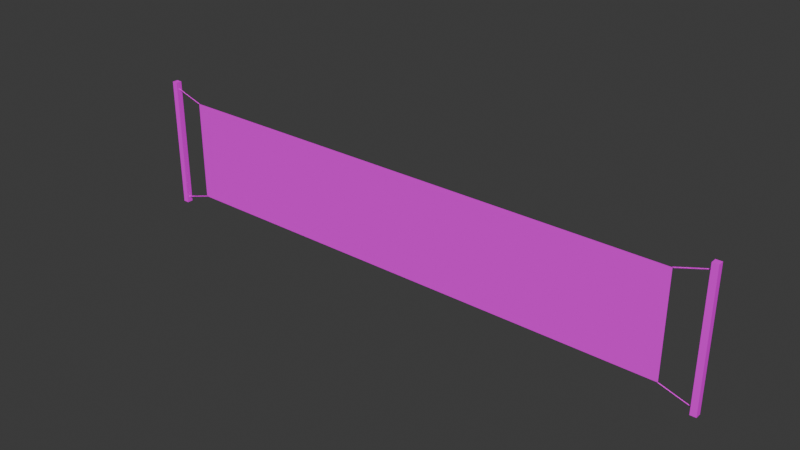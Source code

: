# Source: TennisNet01.blend  (saved by Blender 4.3.32; exported with 4.5.12 LTS)
import bpy
from mathutils import Matrix  # noqa: F401  (used for matrix-valued properties, if any)

bpy.ops.wm.read_factory_settings(use_empty=True)
scene = bpy.context.scene
scene.name = 'Scene'

# ---- collections
col_collection = bpy.data.collections.new('Collection'); scene.collection.children.link(col_collection)

# ---- images (referenced by path relative to the original .blend; pixels are not part of the script)
import os
ASSET_DIR = os.environ.get("B2B_ASSET_DIR", "")  # directory of the original .blend (textures are referenced by path, not embedded)
HERE = os.path.dirname(os.path.abspath(__file__))  # packed textures are extracted next to this script under _unpacked/

def load_image(name, relpath, width, height, colorspace="sRGB"):
    """Load a texture the original file referenced (path relative to the .blend, or extracted next to this script)."""
    p = next((c for c in (os.path.join(HERE, relpath), os.path.join(ASSET_DIR, relpath)) if relpath and os.path.exists(c)), "")
    if p:
        img = bpy.data.images.load(p, check_existing=True)
        img.name = name
    else:  # same state as the original file: an image datablock whose file is absent (Cycles renders it pink)
        img = bpy.data.images.new(name, width, height)
        img.source = "FILE"
        img.filepath = "//" + (relpath or name)
    img.colorspace_settings.name = colorspace
    return img
img_tarpet01_a_jpg = load_image('Tarpet01_a.jpg', 'TennisNet01_a.png', 1024, 1024, 'sRGB')

# ---- materials (node trees are filled in below, after node groups)
mat_primary = bpy.data.materials.new('Primary')
mat_primary.alpha_threshold = 0.0
mat_primary.use_transparent_shadow = False
mat_primary.roughness = 0.5
mat_primary.line_color = (0.0, 0.0, 0.0, 1.0)

# ---- material node trees
mat_primary.use_nodes = True; mat_primary.node_tree.nodes.clear()
_N = mat_primary.node_tree.nodes; _L = mat_primary.node_tree.links
n0 = _N.new('ShaderNodeOutputMaterial'); n0.name = 'Material Output'; n0.location = (300, 300)
n1 = _N.new('ShaderNodeBsdfPrincipled'); n1.name = 'Principled BSDF'; n1.location = (10, 300)
n1.inputs[3].default_value = 1.45
n1.inputs[13].default_value = 0.05
n2 = _N.new('ShaderNodeTexImage'); n2.name = 'Image Texture'; n2.location = (-280, 280)
n2.image = img_tarpet01_a_jpg
n2.interpolation = 'Closest'
_L.new(n1.outputs[0], n0.inputs[0])
_L.new(n2.outputs[0], n1.inputs[0])
n0.is_active_output = True

# ---- world
world_world = bpy.data.worlds.new('World'); scene.world = world_world
world_world.use_nodes = True; world_world.node_tree.nodes.clear()
_N = world_world.node_tree.nodes; _L = world_world.node_tree.links
n0 = _N.new('ShaderNodeOutputWorld'); n0.name = 'World Output'; n0.location = (300, 300)
n1 = _N.new('ShaderNodeBackground'); n1.name = 'Background'; n1.location = (10, 300)
n1.inputs[0].default_value = (0.05088, 0.05088, 0.05088, 1.0)
_L.new(n1.outputs[0], n0.inputs[0])
n0.is_active_output = True
world_world.color = (0.05088, 0.05088, 0.05088)
world_world.use_sun_shadow = False
world_world.sun_shadow_jitter_overblur = 0.0

# ---- meshes
me_cube = bpy.data.meshes.new('Cube')
me_cube.from_pydata([(8.789, 0.0, 3.45), (8.789, 0.0, 0.0), (-8.789, 0.0, 3.45), (-8.789, 0.0, 0.0), (8.79, -0.015, 0.0001183), (9.898, -0.015, -0.3451), (8.79, 0.015, 0.0001183), (9.898, 0.015, -0.3451), (8.767, 1.883e-09, -0.01348), (9.883, 1.883e-09, -0.3587), (8.812, 2.078e-11, 0.01371), (9.912, 2.078e-11, -0.3315), (-8.79, -0.015, 0.0001183), (-9.898, -0.015, -0.3451), (-8.79, 0.015, 0.0001183), (-9.898, 0.015, -0.3451), (-8.767, 1.883e-09, -0.01348), (-9.883, 1.883e-09, -0.3587), (-8.812, 2.078e-11, 0.01371), (-9.912, 2.078e-11, -0.3315), (8.79, -0.015, 3.45), (9.898, -0.015, 3.795), (8.79, 0.015, 3.45), (9.898, 0.015, 3.795), (8.767, 1.883e-09, 3.464), (9.883, 1.883e-09, 3.809), (8.812, 2.078e-11, 3.437), (9.912, 2.078e-11, 3.782), (-8.79, -0.015, 3.45), (-9.898, -0.015, 3.795), (-8.79, 0.015, 3.45), (-9.898, 0.015, 3.795), (-8.767, 1.883e-09, 3.464), (-9.883, 1.883e-09, 3.809), (-8.812, 2.078e-11, 3.437), (-9.912, 2.078e-11, 3.782), (-9.952, -0.1, -0.5), (-9.952, -0.1, 4.0), (-9.952, 0.1, -0.5), (-9.952, 0.1, 4.0), (-9.752, -0.1, -0.5), (-9.752, -0.1, 4.0), (-9.752, 0.1, -0.5), (-9.752, 0.1, 4.0), (9.8, -0.1, -0.5), (9.8, -0.1, 4.0), (9.8, 0.1, -0.5), (9.8, 0.1, 4.0), (10.0, -0.1, -0.5), (10.0, -0.1, 4.0), (10.0, 0.1, -0.5), (10.0, 0.1, 4.0)], [], [(1, 0, 2, 3), (4, 5, 7, 6), (8, 9, 11, 10), (12, 14, 15, 13), (16, 18, 19, 17), (20, 21, 23, 22), (24, 25, 27, 26), (28, 30, 31, 29), (32, 34, 35, 33), (36, 37, 39, 38), (38, 39, 43, 42), (42, 43, 41, 40), (40, 41, 37, 36), (44, 45, 47, 46), (43, 39, 37, 41), (46, 47, 51, 50), (50, 51, 49, 48), (48, 49, 45, 44), (51, 47, 45, 49)])
_uv = me_cube.uv_layers.new(name='UVMap')
_uv.uv.foreach_set('vector', [0.9961, 0.0, 0.9961, 1.0, 0.0, 1.0, 0.0, 0.0, 0.9961, 1.0, 0.9961, 0.0, 1.0, 0.0, 1.0, 1.0, 0.9961, 1.0, 0.9961, 0.0, 1.0, 0.0, 1.0, 1.0, 0.9961, 1.0, 1.0, 1.0, 1.0, 0.0, 0.9961, 0.0, 0.9961, 1.0, 1.0, 1.0, 1.0, 0.0, 0.9961, 0.0, 0.9961, 1.0, 0.9961, 0.0, 1.0, 0.0, 1.0, 1.0, 0.9961, 1.0, 0.9961, 0.0, 1.0, 0.0, 1.0, 1.0, 0.9961, 1.0, 1.0, 1.0, 1.0, 0.0, 0.9961, 0.0, 0.9961, 1.0, 1.0, 1.0, 1.0, 0.0, 0.9961, 0.0, 0.375, 0.9844, 0.625, 0.9844, 0.625, 0.9375, 0.375, 0.9375, 0.375, 0.9844, 0.625, 0.9844, 0.625, 0.9375, 0.375, 0.9375, 0.375, 0.9375, 0.625, 0.9375, 0.625, 0.9844, 0.375, 0.9844, 0.375, 0.9375, 0.625, 0.9375, 0.625, 0.9844, 0.375, 0.9844, 0.375, 0.9844, 0.625, 0.9844, 0.625, 0.9375, 0.375, 0.9375, 0.625, 0.9375, 0.625, 0.9844, 0.6133, 0.9844, 0.6133, 0.9375, 0.375, 0.9844, 0.625, 0.9844, 0.625, 0.9375, 0.375, 0.9375, 0.375, 0.9375, 0.625, 0.9375, 0.625, 0.9844, 0.375, 0.9844, 0.375, 0.9375, 0.625, 0.9375, 0.625, 0.9844, 0.375, 0.9844, 0.625, 0.9375, 0.625, 0.9844, 0.6133, 0.9844, 0.6133, 0.9375])
me_cube.materials.append(mat_primary)
me_cube.use_mirror_vertex_groups = False
me_cube.update()

# ---- objects
ob_tennisnet01 = bpy.data.objects.new('TennisNet01', me_cube)

# ---- transforms, parenting, visibility, modifiers, constraints
ob_tennisnet01.location = (0.0, 0.0, 0.0)
ob_tennisnet01.lock_rotations_4d = False
ob_tennisnet01.empty_display_type = 'ARROWS'
ob_tennisnet01.lineart.crease_threshold = 0.0

# ---- collection membership
col_collection.objects.link(ob_tennisnet01)

# ---- scene / render settings (as saved in the file)
scene.frame_start = 1; scene.frame_end = 250; scene.frame_set(1)
scene.render.engine = 'BLENDER_EEVEE_NEXT'
scene.cycles.sampling_pattern = 'TABULATED_SOBOL'
scene.eevee.ray_tracing_options.trace_max_roughness = 0.0
bpy.context.view_layer.update()

# ---- added for rendering (the .blend has no active camera and no usable light): camera, sun
cam_auto = bpy.data.cameras.new('AutoCamera')
cam_auto.lens = 50.0
cam_auto.sensor_width = 36.0
cam_auto.clip_end = 1000.0
ob_auto_camera = bpy.data.objects.new('AutoCamera', cam_auto)
scene.collection.objects.link(ob_auto_camera)
ob_auto_camera.location = (18.9486, -22.7093, 16.8895)
ob_auto_camera.rotation_euler = (1.09748, -7.21219e-08, 0.694738)
scene.camera = ob_auto_camera
light_auto_sun = bpy.data.lights.new('AutoSun', 'SUN')
light_auto_sun.energy = 3.0
light_auto_sun.angle = 0.0523599
ob_auto_sun = bpy.data.objects.new('AutoSun', light_auto_sun)
scene.collection.objects.link(ob_auto_sun)
ob_auto_sun.rotation_euler = (0.872665, 0.174533, 0.523599)
bpy.context.view_layer.update()
